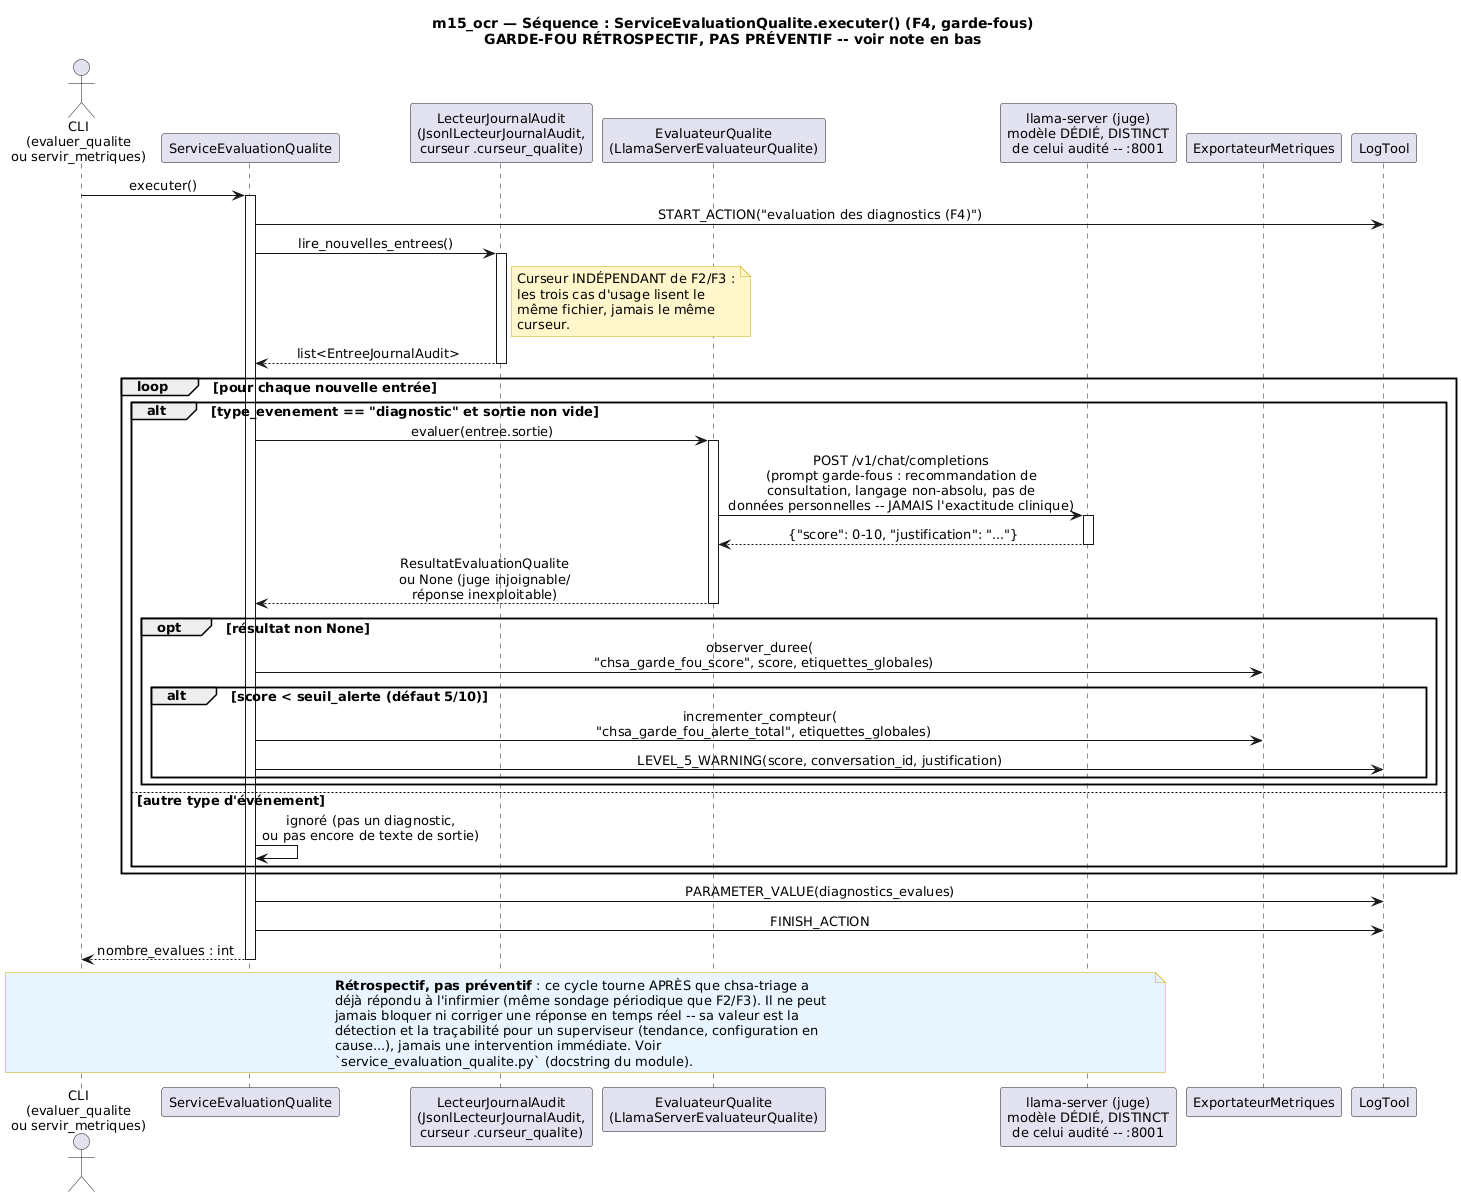

The diagram above was rendered by PlantUML. Its source (embedded in the PNG):
@startuml sequence_evaluation_qualite
skinparam backgroundColor white
skinparam defaultFontName Helvetica
skinparam defaultFontSize 13
skinparam shadowing false
skinparam sequenceMessageAlign center
skinparam noteBackgroundColor #FFF6CC
skinparam noteBorderColor #CCAA00

title m15_ocr — Séquence : ServiceEvaluationQualite.executer() (F4, garde-fous)\nGARDE-FOU RÉTROSPECTIF, PAS PRÉVENTIF -- voir note en bas

actor "CLI\n(evaluer_qualite\nou servir_metriques)" as CLI
participant "ServiceEvaluationQualite" as SERVICE
participant "LecteurJournalAudit\n(JsonlLecteurJournalAudit,\ncurseur .curseur_qualite)" as LECTEUR
participant "EvaluateurQualite\n(LlamaServerEvaluateurQualite)" as EVALUATEUR
participant "llama-server (juge)\nmodèle DÉDIÉ, DISTINCT\nde celui audité -- :8001" as JUGE
participant "ExportateurMetriques" as METRIQUES
participant "LogTool" as LOG

CLI -> SERVICE : executer()
activate SERVICE

SERVICE -> LOG : START_ACTION("evaluation des diagnostics (F4)")

SERVICE -> LECTEUR : lire_nouvelles_entrees()
activate LECTEUR
note right of LECTEUR
  Curseur INDÉPENDANT de F2/F3 :
  les trois cas d'usage lisent le
  même fichier, jamais le même
  curseur.
end note
LECTEUR --> SERVICE : list<EntreeJournalAudit>
deactivate LECTEUR

loop pour chaque nouvelle entrée
  alt type_evenement == "diagnostic" et sortie non vide
    SERVICE -> EVALUATEUR : evaluer(entree.sortie)
    activate EVALUATEUR
    EVALUATEUR -> JUGE : POST /v1/chat/completions\n(prompt garde-fous : recommandation de\nconsultation, langage non-absolu, pas de\ndonnées personnelles -- JAMAIS l'exactitude clinique)
    activate JUGE
    JUGE --> EVALUATEUR : {"score": 0-10, "justification": "..."}
    deactivate JUGE
    EVALUATEUR --> SERVICE : ResultatEvaluationQualite\nou None (juge injoignable/\nréponse inexploitable)
    deactivate EVALUATEUR

    opt résultat non None
      SERVICE -> METRIQUES : observer_duree(\n  "chsa_garde_fou_score", score, etiquettes_globales)

      alt score < seuil_alerte (défaut 5/10)
        SERVICE -> METRIQUES : incrementer_compteur(\n  "chsa_garde_fou_alerte_total", etiquettes_globales)
        SERVICE -> LOG : LEVEL_5_WARNING(score, conversation_id, justification)
      end
    end
  else autre type d'événement
    SERVICE -> SERVICE : ignoré (pas un diagnostic,\nou pas encore de texte de sortie)
  end
end

SERVICE -> LOG : PARAMETER_VALUE(diagnostics_evalues)
SERVICE -> LOG : FINISH_ACTION

SERVICE --> CLI : nombre_evalues : int
deactivate SERVICE

note over CLI, JUGE #E8F4FF
  **Rétrospectif, pas préventif** : ce cycle tourne APRÈS que chsa-triage a
  déjà répondu à l'infirmier (même sondage périodique que F2/F3). Il ne peut
  jamais bloquer ni corriger une réponse en temps réel -- sa valeur est la
  détection et la traçabilité pour un superviseur (tendance, configuration en
  cause...), jamais une intervention immédiate. Voir
  `service_evaluation_qualite.py` (docstring du module).
end note

@enduml